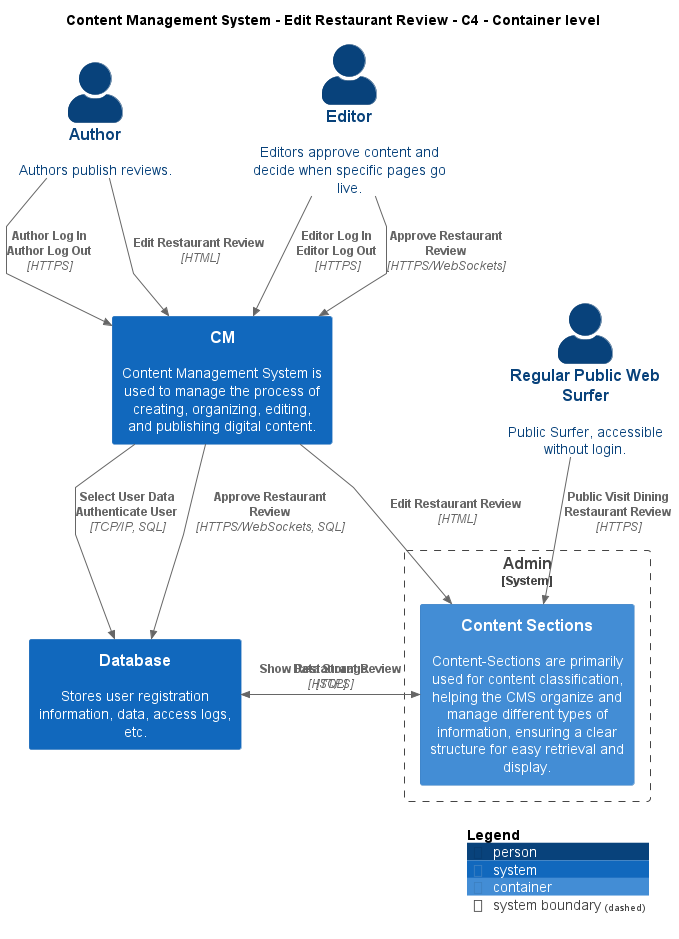

The diagram above was rendered by PlantUML. Its source (embedded in the PNG):
@startuml
!include ..\..\..\.c4s\C4_Container.puml

AddElementTag("c4interflow:lifecycle:new", $bgColor=green, $fontColor=#ffffff, $borderColor=green, $shadowing="False")
AddElementTag("c4interflow:lifecycle:changed", $bgColor=orange, $fontColor=#ffffff, $borderColor=orange, $shadowing="False")
AddElementTag("c4interflow:lifecycle:removed", $bgColor=red, $fontColor=#ffffff, $borderColor=red, $shadowing="False")

AddRelTag("c4interflow:lifecycle:new", $textColor=green, $lineColor=green)
AddRelTag("c4interflow:lifecycle:changed", $textColor=orange, $lineColor=orange)
AddRelTag("c4interflow:lifecycle:removed", $textColor=red, $lineColor=red)

SHOW_PERSON_PORTRAIT()
LAYOUT_TOP_DOWN()

skinparam linetype polyline

title Content Management System - Edit Restaurant Review - C4 - Container level

Person(ContentManagementSystem.Actors.Author, "Author", "Authors publish reviews.")
System(ContentManagementSystem.SoftwareSystems.CM, "CM", "Content Management System is used to manage the process of creating, organizing, editing, and publishing digital content.")
System(ContentManagementSystem.SoftwareSystems.Database, "Database", "Stores user registration information, data, access logs, etc.")

System_Boundary(ContentManagementSystem.SoftwareSystems.Admin, "Admin") {
    Container(ContentManagementSystem.SoftwareSystems.Admin.Containers.ContentSections, "Content Sections", "", "Content-Sections are primarily used for content classification, helping the CMS organize and manage different types of information, ensuring a clear structure for easy retrieval and display.")
}
Person(ContentManagementSystem.Actors.RegularPublicWebSurfer, "Regular Public Web Surfer", "Public Surfer, accessible without login.")
Person(ContentManagementSystem.Actors.Editor, "Editor", "Editors approve content and decide when specific pages go live.")

Rel(ContentManagementSystem.Actors.Author, ContentManagementSystem.SoftwareSystems.CM, "Author Log In\nAuthor Log Out", "HTTPS", $tags="protocol:https")
Rel(ContentManagementSystem.Actors.Author, ContentManagementSystem.SoftwareSystems.CM, "Edit Restaurant Review", "HTML", $tags="protocol:html")
Rel(ContentManagementSystem.SoftwareSystems.CM, ContentManagementSystem.SoftwareSystems.Database, "Select User Data\nAuthenticate User", "TCP/IP, SQL", $tags="protocol:tcp/ip, sql")
Rel(ContentManagementSystem.SoftwareSystems.CM, ContentManagementSystem.SoftwareSystems.Database, "Approve Restaurant Review", "HTTPS/WebSockets, SQL", $tags="protocol:https/websockets, sql")
Rel(ContentManagementSystem.SoftwareSystems.CM, ContentManagementSystem.SoftwareSystems.Admin.Containers.ContentSections, "Edit Restaurant Review", "HTML", $tags="protocol:html")
Rel(ContentManagementSystem.SoftwareSystems.Admin.Containers.ContentSections, ContentManagementSystem.SoftwareSystems.Database, "Data Storage", "SQL", $tags="protocol:sql")
Rel(ContentManagementSystem.Actors.RegularPublicWebSurfer, ContentManagementSystem.SoftwareSystems.Admin.Containers.ContentSections, "Public Visit Dining\nRestaurant Review", "HTTPS", $tags="protocol:https")
Rel(ContentManagementSystem.Actors.Editor, ContentManagementSystem.SoftwareSystems.CM, "Editor Log In\nEditor Log Out", "HTTPS", $tags="protocol:https")
Rel(ContentManagementSystem.Actors.Editor, ContentManagementSystem.SoftwareSystems.CM, "Approve Restaurant Review", "HTTPS/WebSockets", $tags="protocol:https/websockets")
Rel(ContentManagementSystem.SoftwareSystems.Database, ContentManagementSystem.SoftwareSystems.Admin.Containers.ContentSections, "Show Restaurant Review", "HTTPS", $tags="protocol:https")


SHOW_LEGEND()
@enduml